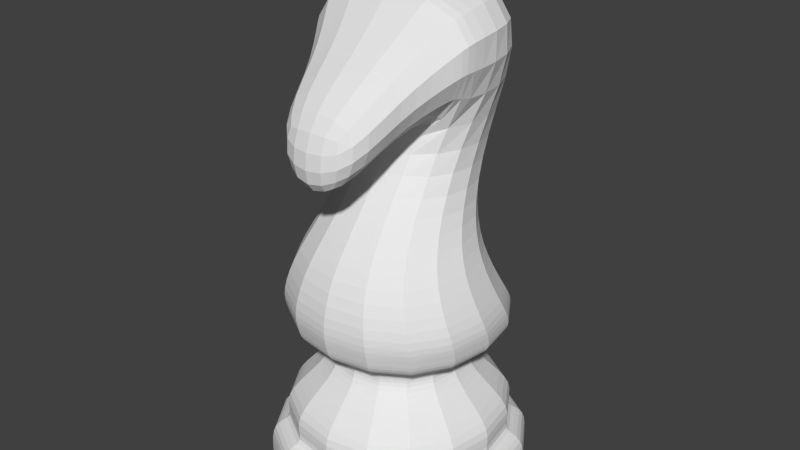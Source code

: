 # Source: knight_003.blend  (saved by Blender 2.64.0; exported with 4.5.12 LTS)
import bpy
from mathutils import Matrix  # noqa: F401  (used for matrix-valued properties, if any)

bpy.ops.wm.read_factory_settings(use_empty=True)
scene = bpy.context.scene
scene.name = 'Scene'

# ---- collections
col_collection_1 = bpy.data.collections.new('Collection 1'); scene.collection.children.link(col_collection_1)

# ---- world
world_world = bpy.data.worlds.new('World'); scene.world = world_world
world_world.color = (0.05088, 0.05088, 0.05088)
world_world.use_sun_shadow = False
world_world.sun_shadow_jitter_overblur = 0.0
world_world.cycles.sampling_method = 'MANUAL'
world_world.cycles.sample_map_resolution = 256

# ---- meshes
me_cube_001 = bpy.data.meshes.new('Cube.001')
me_cube_001.from_pydata([(-0.5, -0.5, -0.9639), (-0.5, 0.5, -0.9639), (0.5, 0.5, -0.9639), (0.5, -0.5, -0.9639), (-0.4282, -0.03065, 0.8049), (-0.4282, 0.36, 0.8579), (0.4282, 0.36, 0.8579), (0.4282, -0.03065, 0.8049), (-0.5, 0.5, -0.8467), (-0.5, -0.5, -0.8467), (0.5, 0.5, -0.8467), (0.5, -0.5, -0.8467), (0.3233, -0.3233, -0.6123), (0.3233, 0.3233, -0.6123), (-0.3233, 0.3233, -0.6123), (-0.3233, -0.3233, -0.6123), (-0.2744, -0.2744, -0.4689), (-0.2744, 0.2744, -0.4689), (0.2744, 0.2744, -0.4689), (0.2744, -0.2744, -0.4689), (0.2747, -0.2747, -0.4915), (0.2747, 0.2747, -0.4915), (-0.2747, 0.2747, -0.4915), (-0.2747, -0.2747, -0.4915), (0.4147, -0.4147, -0.8202), (0.4147, 0.4147, -0.8202), (-0.4147, 0.4147, -0.8202), (-0.4147, -0.4147, -0.8202), (-0.4493, -0.4493, -0.7219), (-0.4493, 0.4493, -0.7219), (0.4493, 0.4493, -0.7219), (0.4493, -0.4493, -0.7219), (-0.2559, -0.2559, -0.5331), (-0.2559, 0.2559, -0.5331), (0.2559, 0.2559, -0.5331), (0.2559, -0.2559, -0.5331), (0.2505, -0.2278, 0.05519), (0.2505, 0.2732, 0.05519), (-0.2505, 0.2732, 0.05519), (-0.2505, -0.2278, 0.05519), (0.4259, -0.4259, -0.2879), (0.4259, 0.3578, -0.2879), (-0.4259, 0.3578, -0.2879), (-0.4259, -0.4259, -0.2879), (0.224, -0.02098, 0.3218), (0.224, 0.3551, 0.3218), (-0.224, 0.3551, 0.3218), (-0.224, -0.02098, 0.3218), (-0.2015, -0.4602, 0.4366), (0.2015, -0.4602, 0.4366), (0.1054, -0.4539, 0.1345), (-0.1054, -0.4539, 0.1345), (0.4071, -0.3958, -0.42), (-0.4071, 0.4185, -0.42), (-0.4071, -0.3958, -0.42), (0.4071, 0.4185, -0.42), (0.1368, -0.2098, 0.2855), (-0.1368, -0.2098, 0.2855), (0.2615, -0.2164, 0.6112), (-0.2615, -0.2164, 0.6112), (0.4114, -0.06253, 0.7776), (0.2152, -0.05311, 0.3268), (-0.4114, -0.06253, 0.7776), (-0.2152, -0.05311, 0.3268), (0.4157, -0.4095, -0.3598), (-0.4157, 0.4219, -0.3598), (-0.4157, -0.4095, -0.3598), (0.4157, 0.4219, -0.3598), (0.3387, -0.3805, -0.1174), (0.3387, 0.2628, -0.1174), (-0.3387, 0.2628, -0.1174), (-0.3387, -0.3805, -0.1174)], [], [(9, 8, 1, 0), (8, 10, 2, 1), (10, 11, 3, 2), (11, 9, 0, 3), (0, 1, 2, 3), (7, 6, 5, 4), (27, 26, 8, 9), (26, 25, 10, 8), (25, 24, 11, 10), (24, 27, 9, 11), (22, 21, 34, 33), (29, 30, 25, 26), (31, 28, 27, 24), (14, 13, 30, 29), (28, 29, 26, 27), (17, 18, 21, 22), (15, 14, 29, 28), (30, 31, 24, 25), (19, 16, 23, 20), (33, 34, 13, 14), (13, 12, 31, 30), (12, 15, 28, 31), (34, 35, 12, 13), (35, 32, 15, 12), (32, 33, 14, 15), (21, 20, 35, 34), (45, 44, 36, 37), (44, 47, 39, 36), (20, 23, 32, 35), (23, 22, 33, 32), (53, 55, 18, 17), (16, 17, 22, 23), (55, 52, 19, 18), (18, 19, 20, 21), (54, 53, 17, 16), (52, 54, 16, 19), (71, 70, 42, 43), (70, 69, 41, 42), (68, 71, 43, 40), (69, 68, 40, 41), (47, 46, 38, 39), (4, 5, 46, 47), (46, 45, 37, 38), (6, 7, 44, 45), (58, 59, 48, 49), (5, 6, 45, 46), (49, 48, 51, 50), (63, 62, 4, 47), (56, 58, 49, 50), (57, 56, 50, 51), (65, 67, 55, 53), (67, 64, 52, 55), (66, 65, 53, 54), (64, 66, 54, 52), (60, 62, 59, 58), (44, 7, 60, 61), (51, 48, 59, 57), (63, 61, 56, 57), (61, 60, 58, 56), (57, 59, 62, 63), (7, 4, 62, 60), (47, 44, 61, 63), (42, 41, 67, 65), (41, 40, 64, 67), (43, 42, 65, 66), (40, 43, 66, 64), (39, 38, 70, 71), (38, 37, 69, 70), (36, 39, 71, 68), (37, 36, 68, 69)])
_k = {(0, 1): 1.0, (1, 2): 1.0, (2, 3): 1.0, (0, 3): 1.0, (24, 27): 0.24706, (25, 26): 0.24706, (26, 27): 0.24706, (24, 25): 0.24706, (18, 19): 1.0, (16, 19): 1.0, (17, 18): 1.0, (16, 17): 1.0}
me_cube_001.attributes.new('crease_edge', 'FLOAT', 'EDGE').data.foreach_set('value', [_k.get((min(e.vertices), max(e.vertices)), 0.0) for e in me_cube_001.edges])
me_cube_001.use_remesh_preserve_volume = False
me_cube_001.use_remesh_preserve_attributes = False
me_cube_001.use_mirror_vertex_groups = False
me_cube_001.update()

# ---- objects
ob_cube = bpy.data.objects.new('Cube', me_cube_001)

# ---- transforms, parenting, visibility, modifiers, constraints
ob_cube.location = (0.0, 0.0, 0.0)
ob_cube.lineart.crease_threshold = 0.0
_m = ob_cube.modifiers.new('Subsurf', 'SUBSURF')
_m.uv_smooth = 'PRESERVE_CORNERS'
_m.quality = 2
_m.show_only_control_edges = False

# ---- collection membership
col_collection_1.objects.link(ob_cube)

# ---- scene / render settings (as saved in the file)
scene.frame_start = 1; scene.frame_end = 250; scene.frame_set(1)
scene.render.engine = 'BLENDER_EEVEE_NEXT'
scene.render.image_settings.color_mode = 'RGB'
scene.render.image_settings.compression = 90
scene.render.resolution_percentage = 50
scene.render.dither_intensity = 0.0
scene.render.bake_margin = 2
scene.render.bake_bias = 0.0
scene.cycles.use_denoising = False
scene.cycles.samples = 10
scene.cycles.sampling_pattern = 'TABULATED_SOBOL'
scene.cycles.light_sampling_threshold = 0.0
scene.cycles.use_adaptive_sampling = False
scene.cycles.use_light_tree = False
scene.cycles.blur_glossy = 0.0
scene.cycles.volume_bounces = 1
scene.cycles.pixel_filter_type = 'GAUSSIAN'
scene.cycles.sample_clamp_indirect = 0.0
scene.view_settings.view_transform = 'Standard'
bpy.context.view_layer.update()

# ---- added for rendering (the .blend has no active camera and no usable light): camera, sun
cam_auto = bpy.data.cameras.new('AutoCamera')
cam_auto.lens = 50.0
cam_auto.sensor_width = 36.0
cam_auto.clip_end = 1000.0
ob_auto_camera = bpy.data.objects.new('AutoCamera', cam_auto)
scene.collection.objects.link(ob_auto_camera)
ob_auto_camera.location = (2.13382, -2.56058, 1.65405)
ob_auto_camera.rotation_euler = (1.09748, -7.21219e-08, 0.694738)
scene.camera = ob_auto_camera
light_auto_sun = bpy.data.lights.new('AutoSun', 'SUN')
light_auto_sun.energy = 3.0
light_auto_sun.angle = 0.0523599
ob_auto_sun = bpy.data.objects.new('AutoSun', light_auto_sun)
scene.collection.objects.link(ob_auto_sun)
ob_auto_sun.rotation_euler = (0.872665, 0.174533, 0.523599)
bpy.context.view_layer.update()
